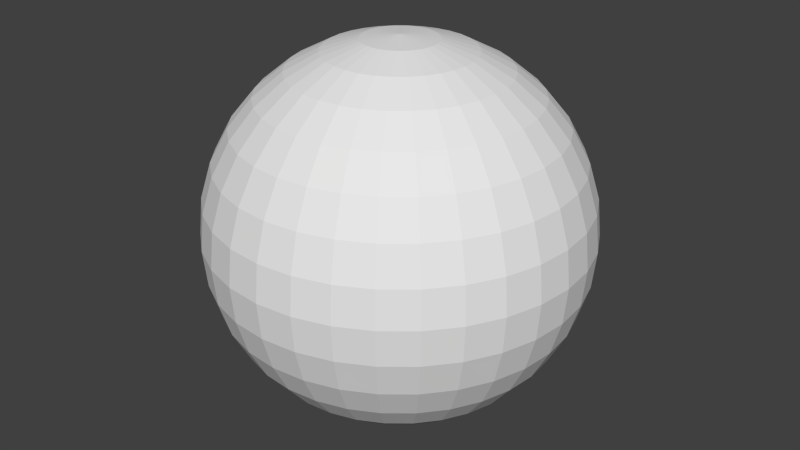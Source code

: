# Source: DomeSphere.blend  (saved by Blender 2.71.0; exported with 4.5.12 LTS)
import bpy
from mathutils import Matrix  # noqa: F401  (used for matrix-valued properties, if any)

bpy.ops.wm.read_factory_settings(use_empty=True)
scene = bpy.context.scene
scene.name = 'Scene'

# ---- collections
col_collection_1 = bpy.data.collections.new('Collection 1'); scene.collection.children.link(col_collection_1)

# ---- world
world_world = bpy.data.worlds.new('World'); scene.world = world_world
world_world.color = (0.05088, 0.05088, 0.05088)
world_world.use_sun_shadow = False
world_world.sun_shadow_jitter_overblur = 0.0
world_world.cycles.sampling_method = 'MANUAL'
world_world.cycles.sample_map_resolution = 256

# ---- meshes
me_sphere = bpy.data.meshes.new('Sphere')
me_sphere.from_pydata([(-0.1951, 9.537e-07, 0.9808), (-0.3827, 9.537e-07, 0.9239), (-0.5556, 9.537e-07, 0.8315), (-0.7071, 9.537e-07, 0.7071), (-0.8315, 9.537e-07, 0.5556), (-0.9239, 9.537e-07, 0.3827), (-0.9808, 9.537e-07, 0.1951), (-1.0, 9.537e-07, 9.537e-07), (-0.9808, 9.537e-07, -0.1951), (-0.9239, 9.537e-07, -0.3827), (-0.8315, 9.537e-07, -0.5556), (-0.7071, 9.537e-07, -0.7071), (-0.5556, 9.537e-07, -0.8315), (-0.3827, 9.537e-07, -0.9239), (-0.1951, 9.537e-07, -0.9808), (-0.1913, 0.03806, 0.9808), (-0.3753, 0.07466, 0.9239), (-0.5449, 0.1084, 0.8315), (-0.6935, 0.138, 0.7071), (-0.8155, 0.1622, 0.5556), (-0.9061, 0.1802, 0.3827), (-0.9619, 0.1913, 0.1951), (-0.9808, 0.1951, 9.537e-07), (-0.9619, 0.1913, -0.1951), (-0.9061, 0.1802, -0.3827), (-0.8155, 0.1622, -0.5556), (-0.6935, 0.138, -0.7071), (-0.5449, 0.1084, -0.8315), (-0.3753, 0.07466, -0.9239), (-0.1913, 0.03806, -0.9808), (-0.1802, 0.07466, 0.9808), (-0.3536, 0.1464, 0.9239), (-0.5133, 0.2126, 0.8315), (-0.6533, 0.2706, 0.7071), (-0.7682, 0.3182, 0.5556), (-0.8536, 0.3536, 0.3827), (-0.9061, 0.3753, 0.1951), (-0.9239, 0.3827, 9.537e-07), (-0.9061, 0.3753, -0.1951), (-0.8536, 0.3536, -0.3827), (-0.7682, 0.3182, -0.5556), (-0.6533, 0.2706, -0.7071), (-0.5133, 0.2126, -0.8315), (-0.3536, 0.1464, -0.9239), (-0.1802, 0.07466, -0.9808), (-0.1622, 0.1084, 0.9808), (-0.3182, 0.2126, 0.9239), (-0.4619, 0.3087, 0.8315), (-0.5879, 0.3928, 0.7071), (-0.6913, 0.4619, 0.5556), (-0.7682, 0.5133, 0.3827), (-0.8155, 0.5449, 0.1951), (-0.8315, 0.5556, 9.537e-07), (-0.8155, 0.5449, -0.1951), (-0.7682, 0.5133, -0.3827), (-0.6913, 0.4619, -0.5556), (-0.5879, 0.3928, -0.7071), (-0.4619, 0.3087, -0.8315), (-0.3182, 0.2126, -0.9239), (-0.1622, 0.1084, -0.9808), (-0.1379, 0.138, 0.9808), (-0.2706, 0.2706, 0.9239), (-0.3928, 0.3928, 0.8315), (-0.5, 0.5, 0.7071), (-0.5879, 0.5879, 0.5556), (-0.6533, 0.6533, 0.3827), (-0.6935, 0.6935, 0.1951), (-0.7071, 0.7071, 9.537e-07), (-0.6935, 0.6935, -0.1951), (-0.6533, 0.6533, -0.3827), (-0.5879, 0.5879, -0.5556), (-0.5, 0.5, -0.7071), (-0.3928, 0.3928, -0.8315), (-0.2706, 0.2706, -0.9239), (-0.1379, 0.138, -0.9808), (-0.1084, 0.1622, 0.9808), (-0.2126, 0.3182, 0.9239), (-0.3087, 0.4619, 0.8315), (-0.3928, 0.5879, 0.7071), (-0.4619, 0.6913, 0.5556), (-0.5133, 0.7682, 0.3827), (-0.5449, 0.8155, 0.1951), (-0.5556, 0.8315, 9.537e-07), (-0.5449, 0.8155, -0.1951), (-0.5133, 0.7682, -0.3827), (-0.4619, 0.6913, -0.5556), (-0.3928, 0.5879, -0.7071), (-0.3087, 0.4619, -0.8315), (-0.2126, 0.3182, -0.9239), (-0.1084, 0.1622, -0.9808), (-0.07466, 0.1802, 0.9808), (-0.1464, 0.3536, 0.9239), (-0.2126, 0.5133, 0.8315), (-0.2706, 0.6533, 0.7071), (-0.3182, 0.7682, 0.5556), (-0.3536, 0.8536, 0.3827), (-0.3753, 0.9061, 0.1951), (-0.3827, 0.9239, 9.537e-07), (-0.3753, 0.9061, -0.1951), (-0.3536, 0.8536, -0.3827), (-0.3182, 0.7682, -0.5556), (-0.2706, 0.6533, -0.7071), (-0.2126, 0.5133, -0.8315), (-0.1464, 0.3536, -0.9239), (-0.07466, 0.1802, -0.9808), (-0.03806, 0.1913, 0.9808), (-0.07466, 0.3753, 0.9239), (-0.1084, 0.5449, 0.8315), (-0.1379, 0.6935, 0.7071), (-0.1622, 0.8155, 0.5556), (-0.1802, 0.9061, 0.3827), (-0.1913, 0.9619, 0.1951), (-0.1951, 0.9808, 9.537e-07), (-0.1913, 0.9619, -0.1951), (-0.1802, 0.9061, -0.3827), (-0.1622, 0.8155, -0.5556), (-0.1379, 0.6935, -0.7071), (-0.1084, 0.5449, -0.8315), (-0.07466, 0.3753, -0.9239), (-0.03806, 0.1913, -0.9808), (5.96e-08, 0.1951, 0.9808), (5.96e-08, 0.3827, 0.9239), (5.96e-08, 0.5556, 0.8315), (5.96e-08, 0.7071, 0.7071), (1.192e-07, 0.8315, 0.5556), (5.96e-08, 0.9239, 0.3827), (1.788e-07, 0.9808, 0.1951), (1.192e-07, 1.0, 9.537e-07), (1.788e-07, 0.9808, -0.1951), (0.0, 0.9239, -0.3827), (1.192e-07, 0.8315, -0.5556), (5.96e-08, 0.7071, -0.7071), (1.192e-07, 0.5556, -0.8315), (5.96e-08, 0.3827, -0.9239), (5.96e-08, 0.1951, -0.9808), (0.03806, 0.1913, 0.9808), (0.07466, 0.3753, 0.9239), (0.1084, 0.5449, 0.8315), (0.1379, 0.6935, 0.7071), (0.1622, 0.8155, 0.5556), (0.1802, 0.9061, 0.3827), (0.1913, 0.9619, 0.1951), (0.1951, 0.9808, 9.537e-07), (0.1913, 0.9619, -0.1951), (0.1802, 0.9061, -0.3827), (0.1622, 0.8155, -0.5556), (0.1379, 0.6935, -0.7071), (0.1084, 0.5449, -0.8315), (0.07466, 0.3753, -0.9239), (0.03806, 0.1913, -0.9808), (0.07466, 0.1802, 0.9808), (0.1464, 0.3536, 0.9239), (0.2126, 0.5133, 0.8315), (0.2706, 0.6533, 0.7071), (0.3182, 0.7682, 0.5556), (0.3536, 0.8536, 0.3827), (0.3753, 0.9061, 0.1951), (0.3827, 0.9239, 9.537e-07), (0.3753, 0.9061, -0.1951), (0.3536, 0.8536, -0.3827), (0.3182, 0.7682, -0.5556), (0.2706, 0.6533, -0.7071), (0.2126, 0.5133, -0.8315), (0.1464, 0.3536, -0.9239), (0.07466, 0.1802, -0.9808), (0.1084, 0.1622, 0.9808), (0.2126, 0.3182, 0.9239), (0.3087, 0.4619, 0.8315), (0.3928, 0.5879, 0.7071), (0.4619, 0.6913, 0.5556), (0.5133, 0.7682, 0.3827), (0.5449, 0.8155, 0.1951), (0.5556, 0.8315, 9.537e-07), (0.5449, 0.8155, -0.1951), (0.5133, 0.7682, -0.3827), (0.4619, 0.6913, -0.5556), (0.3928, 0.5879, -0.7071), (0.3087, 0.4619, -0.8315), (0.2126, 0.3182, -0.9239), (0.1084, 0.1622, -0.9808), (0.1379, 0.138, 0.9808), (0.2706, 0.2706, 0.9239), (0.3928, 0.3928, 0.8315), (0.5, 0.5, 0.7071), (0.5879, 0.5879, 0.5556), (0.6533, 0.6533, 0.3827), (0.6935, 0.6935, 0.1951), (0.7071, 0.7071, 9.537e-07), (0.6935, 0.6935, -0.1951), (0.6533, 0.6533, -0.3827), (0.5879, 0.5879, -0.5556), (0.5, 0.5, -0.7071), (0.3928, 0.3928, -0.8315), (0.2706, 0.2706, -0.9239), (0.1379, 0.138, -0.9808), (0.1622, 0.1084, 0.9808), (0.3182, 0.2126, 0.9239), (0.4619, 0.3087, 0.8315), (0.5879, 0.3928, 0.7071), (0.6913, 0.4619, 0.5556), (0.7682, 0.5133, 0.3827), (0.8155, 0.5449, 0.1951), (0.8315, 0.5556, 9.537e-07), (0.8155, 0.5449, -0.1951), (0.7682, 0.5133, -0.3827), (0.6913, 0.4619, -0.5556), (0.5879, 0.3928, -0.7071), (0.4619, 0.3087, -0.8315), (0.3182, 0.2126, -0.9239), (0.1622, 0.1084, -0.9808), (0.1802, 0.07466, 0.9808), (0.3536, 0.1464, 0.9239), (0.5133, 0.2126, 0.8315), (0.6533, 0.2706, 0.7071), (0.7682, 0.3182, 0.5556), (0.8536, 0.3536, 0.3827), (0.9061, 0.3753, 0.1951), (0.9239, 0.3827, 9.537e-07), (0.9061, 0.3753, -0.1951), (0.8536, 0.3536, -0.3827), (0.7682, 0.3182, -0.5556), (0.6533, 0.2706, -0.7071), (0.5133, 0.2126, -0.8315), (0.3536, 0.1464, -0.9239), (0.1802, 0.07466, -0.9808), (0.1913, 0.03806, 0.9808), (0.3753, 0.07466, 0.9239), (0.5449, 0.1084, 0.8315), (0.6935, 0.138, 0.7071), (0.8155, 0.1622, 0.5556), (0.9061, 0.1802, 0.3827), (0.9619, 0.1913, 0.1951), (0.9808, 0.1951, 9.537e-07), (0.9619, 0.1913, -0.1951), (0.9061, 0.1802, -0.3827), (0.8155, 0.1622, -0.5556), (0.6935, 0.138, -0.7071), (0.5449, 0.1084, -0.8315), (0.3753, 0.07466, -0.9239), (0.1913, 0.03806, -0.9808), (0.1951, 9.537e-07, 0.9808), (0.3827, 9.537e-07, 0.9239), (0.5556, 9.537e-07, 0.8315), (0.7071, 9.537e-07, 0.7071), (0.8315, 9.537e-07, 0.5556), (0.9239, 9.537e-07, 0.3827), (0.9808, 9.537e-07, 0.1951), (1.0, 9.537e-07, 9.537e-07), (0.9808, 9.537e-07, -0.1951), (0.9239, 9.537e-07, -0.3827), (0.8315, 9.537e-07, -0.5556), (0.7071, 9.537e-07, -0.7071), (0.5556, 9.537e-07, -0.8315), (0.3827, 9.537e-07, -0.9239), (0.1951, 9.537e-07, -0.9808), (5.96e-08, 9.537e-07, -1.0), (0.1913, -0.03806, 0.9808), (0.3753, -0.07466, 0.9239), (0.5449, -0.1084, 0.8315), (0.6935, -0.1379, 0.7071), (0.8155, -0.1622, 0.5556), (0.9061, -0.1802, 0.3827), (0.9619, -0.1913, 0.1951), (0.9808, -0.1951, 9.537e-07), (0.9619, -0.1913, -0.1951), (0.9061, -0.1802, -0.3827), (0.8155, -0.1622, -0.5556), (0.6935, -0.1379, -0.7071), (0.5449, -0.1084, -0.8315), (0.3753, -0.07466, -0.9239), (0.1913, -0.03806, -0.9808), (0.1802, -0.07466, 0.9808), (0.3536, -0.1464, 0.9239), (0.5133, -0.2126, 0.8315), (0.6533, -0.2706, 0.7071), (0.7682, -0.3182, 0.5556), (0.8536, -0.3536, 0.3827), (0.9061, -0.3753, 0.1951), (0.9239, -0.3827, 9.537e-07), (0.9061, -0.3753, -0.1951), (0.8536, -0.3536, -0.3827), (0.7682, -0.3182, -0.5556), (0.6533, -0.2706, -0.7071), (0.5133, -0.2126, -0.8315), (0.3536, -0.1464, -0.9239), (0.1802, -0.07466, -0.9808), (0.1622, -0.1084, 0.9808), (0.3182, -0.2126, 0.9239), (0.4619, -0.3087, 0.8315), (0.5879, -0.3928, 0.7071), (0.6913, -0.4619, 0.5556), (0.7682, -0.5133, 0.3827), (0.8155, -0.5449, 0.1951), (0.8315, -0.5556, 9.537e-07), (0.8155, -0.5449, -0.1951), (0.7682, -0.5133, -0.3827), (0.6913, -0.4619, -0.5556), (0.5879, -0.3928, -0.7071), (0.4619, -0.3087, -0.8315), (0.3182, -0.2126, -0.9239), (0.1622, -0.1084, -0.9808), (0.1379, -0.1379, 0.9808), (0.2706, -0.2706, 0.9239), (0.3928, -0.3928, 0.8315), (0.5, -0.5, 0.7071), (0.5879, -0.5879, 0.5556), (0.6533, -0.6533, 0.3827), (0.6935, -0.6935, 0.1951), (0.7071, -0.7071, 9.537e-07), (0.6935, -0.6935, -0.1951), (0.6533, -0.6533, -0.3827), (0.5879, -0.5879, -0.5556), (0.5, -0.5, -0.7071), (0.3928, -0.3928, -0.8315), (0.2706, -0.2706, -0.9239), (0.1379, -0.1379, -0.9808), (0.1084, -0.1622, 0.9808), (0.2126, -0.3182, 0.9239), (0.3087, -0.4619, 0.8315), (0.3928, -0.5879, 0.7071), (0.4619, -0.6913, 0.5556), (0.5133, -0.7682, 0.3827), (0.5449, -0.8155, 0.1951), (0.5556, -0.8315, 9.537e-07), (0.5449, -0.8155, -0.1951), (0.5133, -0.7682, -0.3827), (0.4619, -0.6913, -0.5556), (0.3928, -0.5879, -0.7071), (0.3087, -0.4619, -0.8315), (0.2126, -0.3182, -0.9239), (0.1084, -0.1622, -0.9808), (0.07466, -0.1802, 0.9808), (0.1464, -0.3536, 0.9239), (0.2126, -0.5133, 0.8315), (0.2706, -0.6533, 0.7071), (0.3182, -0.7682, 0.5556), (0.3536, -0.8536, 0.3827), (0.3753, -0.9061, 0.1951), (0.3827, -0.9239, 9.537e-07), (0.3753, -0.9061, -0.1951), (0.3536, -0.8536, -0.3827), (0.3182, -0.7682, -0.5556), (0.2706, -0.6533, -0.7071), (0.2126, -0.5133, -0.8315), (0.1464, -0.3536, -0.9239), (0.07466, -0.1802, -0.9808), (0.03806, -0.1913, 0.9808), (0.07466, -0.3753, 0.9239), (0.1084, -0.5449, 0.8315), (0.1379, -0.6935, 0.7071), (0.1622, -0.8155, 0.5556), (0.1802, -0.9061, 0.3827), (0.1913, -0.9619, 0.1951), (0.1951, -0.9808, 9.537e-07), (0.1913, -0.9619, -0.1951), (0.1802, -0.9061, -0.3827), (0.1622, -0.8155, -0.5556), (0.1379, -0.6935, -0.7071), (0.1084, -0.5449, -0.8315), (0.07466, -0.3753, -0.9239), (0.03806, -0.1913, -0.9808), (5.96e-08, -0.1951, 0.9808), (5.96e-08, -0.3827, 0.9239), (5.96e-08, -0.5556, 0.8315), (-5.96e-08, -0.7071, 0.7071), (-1.192e-07, -0.8315, 0.5556), (5.96e-08, -0.9239, 0.3827), (-1.192e-07, -0.9808, 0.1951), (-1.192e-07, -1.0, 9.537e-07), (-1.192e-07, -0.9808, -0.1951), (5.96e-08, -0.9239, -0.3827), (-1.192e-07, -0.8315, -0.5556), (-5.96e-08, -0.7071, -0.7071), (0.0, -0.5556, -0.8315), (0.0, -0.3827, -0.9239), (5.96e-08, -0.1951, -0.9808), (-0.03806, -0.1913, 0.9808), (-0.07466, -0.3753, 0.9239), (-0.1084, -0.5449, 0.8315), (-0.1379, -0.6935, 0.7071), (-0.1622, -0.8155, 0.5556), (-0.1802, -0.9061, 0.3827), (-0.1913, -0.9619, 0.1951), (-0.1951, -0.9808, 9.537e-07), (-0.1913, -0.9619, -0.1951), (-0.1802, -0.9061, -0.3827), (-0.1622, -0.8155, -0.5556), (-0.1379, -0.6935, -0.7071), (-0.1084, -0.5449, -0.8315), (-0.07466, -0.3753, -0.9239), (-0.03806, -0.1913, -0.9808), (-0.07466, -0.1802, 0.9808), (-0.1464, -0.3536, 0.9239), (-0.2126, -0.5133, 0.8315), (-0.2706, -0.6533, 0.7071), (-0.3182, -0.7682, 0.5556), (-0.3536, -0.8536, 0.3827), (-0.3753, -0.9061, 0.1951), (-0.3827, -0.9239, 9.537e-07), (-0.3753, -0.9061, -0.1951), (-0.3536, -0.8536, -0.3827), (-0.3182, -0.7682, -0.5556), (-0.2706, -0.6533, -0.7071), (-0.2126, -0.5133, -0.8315), (-0.1464, -0.3536, -0.9239), (-0.07466, -0.1802, -0.9808), (-0.1084, -0.1622, 0.9808), (-0.2126, -0.3182, 0.9239), (-0.3087, -0.4619, 0.8315), (-0.3928, -0.5879, 0.7071), (-0.4619, -0.6913, 0.5556), (-0.5133, -0.7682, 0.3827), (-0.5449, -0.8155, 0.1951), (-0.5556, -0.8315, 9.537e-07), (-0.5449, -0.8155, -0.1951), (-0.5133, -0.7682, -0.3827), (-0.4619, -0.6913, -0.5556), (-0.3928, -0.5879, -0.7071), (-0.3087, -0.4619, -0.8315), (-0.2126, -0.3182, -0.9239), (-0.1084, -0.1622, -0.9808), (-0.1379, -0.1379, 0.9808), (-0.2706, -0.2706, 0.9239), (-0.3928, -0.3928, 0.8315), (-0.5, -0.5, 0.7071), (-0.5879, -0.5879, 0.5556), (-0.6533, -0.6533, 0.3827), (-0.6935, -0.6935, 0.1951), (-0.7071, -0.7071, 9.537e-07), (-0.6935, -0.6935, -0.1951), (-0.6533, -0.6533, -0.3827), (-0.5879, -0.5879, -0.5556), (-0.5, -0.5, -0.7071), (-0.3928, -0.3928, -0.8315), (-0.2706, -0.2706, -0.9239), (-0.1379, -0.1379, -0.9808), (-0.1622, -0.1084, 0.9808), (-0.3182, -0.2126, 0.9239), (-0.4619, -0.3087, 0.8315), (-0.5879, -0.3928, 0.7071), (-0.6913, -0.4619, 0.5556), (-0.7682, -0.5133, 0.3827), (-0.8155, -0.5449, 0.1951), (-0.8315, -0.5556, 9.537e-07), (-0.8155, -0.5449, -0.1951), (-0.7682, -0.5133, -0.3827), (-0.6913, -0.4619, -0.5556), (-0.5879, -0.3928, -0.7071), (-0.4619, -0.3087, -0.8315), (-0.3182, -0.2126, -0.9239), (-0.1622, -0.1084, -0.9808), (-2.384e-07, 7.153e-07, 1.0), (-0.1802, -0.07466, 0.9808), (-0.3536, -0.1464, 0.9239), (-0.5133, -0.2126, 0.8315), (-0.6533, -0.2706, 0.7071), (-0.7682, -0.3182, 0.5556), (-0.8536, -0.3536, 0.3827), (-0.9061, -0.3753, 0.1951), (-0.9239, -0.3827, 9.537e-07), (-0.9061, -0.3753, -0.1951), (-0.8536, -0.3536, -0.3827), (-0.7682, -0.3182, -0.5556), (-0.6533, -0.2706, -0.7071), (-0.5133, -0.2126, -0.8315), (-0.3536, -0.1464, -0.9239), (-0.1802, -0.07466, -0.9808), (-0.1913, -0.03806, 0.9808), (-0.3753, -0.07466, 0.9239), (-0.5449, -0.1084, 0.8315), (-0.6935, -0.1379, 0.7071), (-0.8155, -0.1622, 0.5556), (-0.9061, -0.1802, 0.3827), (-0.9619, -0.1913, 0.1951), (-0.9808, -0.1951, 9.537e-07), (-0.9619, -0.1913, -0.1951), (-0.9061, -0.1802, -0.3827), (-0.8155, -0.1622, -0.5556), (-0.6935, -0.1379, -0.7071), (-0.5449, -0.1084, -0.8315), (-0.3753, -0.07466, -0.9239), (-0.1913, -0.03806, -0.9808)], [], [(10, 25, 24, 9), (8, 23, 22, 7), (6, 21, 20, 5), (4, 19, 18, 3), (2, 17, 16, 1), (13, 28, 27, 12), (11, 26, 25, 10), (9, 24, 23, 8), (7, 22, 21, 6), (5, 20, 19, 4), (3, 18, 17, 2), (14, 29, 28, 13), (1, 16, 15, 0), (12, 27, 26, 11), (20, 35, 34, 19), (18, 33, 32, 17), (29, 44, 43, 28), (16, 31, 30, 15), (27, 42, 41, 26), (25, 40, 39, 24), (23, 38, 37, 22), (21, 36, 35, 20), (19, 34, 33, 18), (17, 32, 31, 16), (28, 43, 42, 27), (26, 41, 40, 25), (24, 39, 38, 23), (22, 37, 36, 21), (35, 50, 49, 34), (33, 48, 47, 32), (44, 59, 58, 43), (31, 46, 45, 30), (42, 57, 56, 41), (40, 55, 54, 39), (38, 53, 52, 37), (36, 51, 50, 35), (34, 49, 48, 33), (32, 47, 46, 31), (43, 58, 57, 42), (41, 56, 55, 40), (39, 54, 53, 38), (37, 52, 51, 36), (50, 65, 64, 49), (48, 63, 62, 47), (59, 74, 73, 58), (46, 61, 60, 45), (57, 72, 71, 56), (55, 70, 69, 54), (53, 68, 67, 52), (51, 66, 65, 50), (49, 64, 63, 48), (47, 62, 61, 46), (58, 73, 72, 57), (56, 71, 70, 55), (54, 69, 68, 53), (52, 67, 66, 51), (65, 80, 79, 64), (63, 78, 77, 62), (74, 89, 88, 73), (61, 76, 75, 60), (72, 87, 86, 71), (70, 85, 84, 69), (68, 83, 82, 67), (66, 81, 80, 65), (64, 79, 78, 63), (62, 77, 76, 61), (73, 88, 87, 72), (71, 86, 85, 70), (69, 84, 83, 68), (67, 82, 81, 66), (80, 95, 94, 79), (78, 93, 92, 77), (89, 104, 103, 88), (76, 91, 90, 75), (87, 102, 101, 86), (85, 100, 99, 84), (83, 98, 97, 82), (81, 96, 95, 80), (79, 94, 93, 78), (77, 92, 91, 76), (88, 103, 102, 87), (86, 101, 100, 85), (84, 99, 98, 83), (82, 97, 96, 81), (95, 110, 109, 94), (93, 108, 107, 92), (104, 119, 118, 103), (91, 106, 105, 90), (102, 117, 116, 101), (100, 115, 114, 99), (98, 113, 112, 97), (96, 111, 110, 95), (94, 109, 108, 93), (92, 107, 106, 91), (103, 118, 117, 102), (101, 116, 115, 100), (99, 114, 113, 98), (97, 112, 111, 96), (110, 125, 124, 109), (108, 123, 122, 107), (119, 134, 133, 118), (106, 121, 120, 105), (117, 132, 131, 116), (115, 130, 129, 114), (113, 128, 127, 112), (111, 126, 125, 110), (109, 124, 123, 108), (107, 122, 121, 106), (118, 133, 132, 117), (116, 131, 130, 115), (114, 129, 128, 113), (112, 127, 126, 111), (125, 140, 139, 124), (123, 138, 137, 122), (134, 149, 148, 133), (121, 136, 135, 120), (132, 147, 146, 131), (130, 145, 144, 129), (128, 143, 142, 127), (126, 141, 140, 125), (124, 139, 138, 123), (122, 137, 136, 121), (133, 148, 147, 132), (131, 146, 145, 130), (129, 144, 143, 128), (127, 142, 141, 126), (140, 155, 154, 139), (138, 153, 152, 137), (149, 164, 163, 148), (136, 151, 150, 135), (147, 162, 161, 146), (145, 160, 159, 144), (143, 158, 157, 142), (141, 156, 155, 140), (139, 154, 153, 138), (137, 152, 151, 136), (148, 163, 162, 147), (146, 161, 160, 145), (144, 159, 158, 143), (142, 157, 156, 141), (155, 170, 169, 154), (153, 168, 167, 152), (164, 179, 178, 163), (151, 166, 165, 150), (162, 177, 176, 161), (160, 175, 174, 159), (158, 173, 172, 157), (156, 171, 170, 155), (154, 169, 168, 153), (152, 167, 166, 151), (163, 178, 177, 162), (161, 176, 175, 160), (159, 174, 173, 158), (157, 172, 171, 156), (170, 185, 184, 169), (168, 183, 182, 167), (179, 194, 193, 178), (166, 181, 180, 165), (177, 192, 191, 176), (175, 190, 189, 174), (173, 188, 187, 172), (171, 186, 185, 170), (169, 184, 183, 168), (167, 182, 181, 166), (178, 193, 192, 177), (176, 191, 190, 175), (174, 189, 188, 173), (172, 187, 186, 171), (185, 200, 199, 184), (183, 198, 197, 182), (194, 209, 208, 193), (181, 196, 195, 180), (192, 207, 206, 191), (190, 205, 204, 189), (188, 203, 202, 187), (186, 201, 200, 185), (184, 199, 198, 183), (182, 197, 196, 181), (193, 208, 207, 192), (191, 206, 205, 190), (189, 204, 203, 188), (187, 202, 201, 186), (200, 215, 214, 199), (198, 213, 212, 197), (209, 224, 223, 208), (196, 211, 210, 195), (207, 222, 221, 206), (205, 220, 219, 204), (203, 218, 217, 202), (201, 216, 215, 200), (199, 214, 213, 198), (197, 212, 211, 196), (208, 223, 222, 207), (206, 221, 220, 205), (204, 219, 218, 203), (202, 217, 216, 201), (215, 230, 229, 214), (213, 228, 227, 212), (224, 239, 238, 223), (211, 226, 225, 210), (222, 237, 236, 221), (220, 235, 234, 219), (218, 233, 232, 217), (216, 231, 230, 215), (214, 229, 228, 213), (212, 227, 226, 211), (223, 238, 237, 222), (221, 236, 235, 220), (219, 234, 233, 218), (217, 232, 231, 216), (230, 245, 244, 229), (228, 243, 242, 227), (239, 254, 253, 238), (226, 241, 240, 225), (237, 252, 251, 236), (235, 250, 249, 234), (233, 248, 247, 232), (231, 246, 245, 230), (229, 244, 243, 228), (227, 242, 241, 226), (238, 253, 252, 237), (236, 251, 250, 235), (234, 249, 248, 233), (232, 247, 246, 231), (245, 261, 260, 244), (243, 259, 258, 242), (254, 270, 269, 253), (241, 257, 256, 240), (252, 268, 267, 251), (250, 266, 265, 249), (248, 264, 263, 247), (246, 262, 261, 245), (244, 260, 259, 243), (242, 258, 257, 241), (253, 269, 268, 252), (251, 267, 266, 250), (249, 265, 264, 248), (247, 263, 262, 246), (261, 276, 275, 260), (259, 274, 273, 258), (270, 285, 284, 269), (257, 272, 271, 256), (268, 283, 282, 267), (266, 281, 280, 265), (264, 279, 278, 263), (262, 277, 276, 261), (260, 275, 274, 259), (258, 273, 272, 257), (269, 284, 283, 268), (267, 282, 281, 266), (265, 280, 279, 264), (263, 278, 277, 262), (276, 291, 290, 275), (274, 289, 288, 273), (285, 300, 299, 284), (272, 287, 286, 271), (283, 298, 297, 282), (281, 296, 295, 280), (279, 294, 293, 278), (277, 292, 291, 276), (275, 290, 289, 274), (273, 288, 287, 272), (284, 299, 298, 283), (282, 297, 296, 281), (280, 295, 294, 279), (278, 293, 292, 277), (291, 306, 305, 290), (289, 304, 303, 288), (300, 315, 314, 299), (287, 302, 301, 286), (298, 313, 312, 297), (296, 311, 310, 295), (294, 309, 308, 293), (292, 307, 306, 291), (290, 305, 304, 289), (288, 303, 302, 287), (299, 314, 313, 298), (297, 312, 311, 296), (295, 310, 309, 294), (293, 308, 307, 292), (306, 321, 320, 305), (304, 319, 318, 303), (315, 330, 329, 314), (302, 317, 316, 301), (313, 328, 327, 312), (311, 326, 325, 310), (309, 324, 323, 308), (307, 322, 321, 306), (305, 320, 319, 304), (303, 318, 317, 302), (314, 329, 328, 313), (312, 327, 326, 311), (310, 325, 324, 309), (308, 323, 322, 307), (321, 336, 335, 320), (319, 334, 333, 318), (330, 345, 344, 329), (317, 332, 331, 316), (328, 343, 342, 327), (326, 341, 340, 325), (324, 339, 338, 323), (322, 337, 336, 321), (320, 335, 334, 319), (318, 333, 332, 317), (329, 344, 343, 328), (327, 342, 341, 326), (325, 340, 339, 324), (323, 338, 337, 322), (336, 351, 350, 335), (334, 349, 348, 333), (345, 360, 359, 344), (332, 347, 346, 331), (343, 358, 357, 342), (341, 356, 355, 340), (339, 354, 353, 338), (337, 352, 351, 336), (335, 350, 349, 334), (333, 348, 347, 332), (344, 359, 358, 343), (342, 357, 356, 341), (340, 355, 354, 339), (338, 353, 352, 337), (351, 366, 365, 350), (349, 364, 363, 348), (360, 375, 374, 359), (347, 362, 361, 346), (358, 373, 372, 357), (356, 371, 370, 355), (354, 369, 368, 353), (352, 367, 366, 351), (350, 365, 364, 349), (348, 363, 362, 347), (359, 374, 373, 358), (357, 372, 371, 356), (355, 370, 369, 354), (353, 368, 367, 352), (366, 381, 380, 365), (364, 379, 378, 363), (375, 390, 389, 374), (362, 377, 376, 361), (373, 388, 387, 372), (371, 386, 385, 370), (369, 384, 383, 368), (367, 382, 381, 366), (365, 380, 379, 364), (363, 378, 377, 362), (374, 389, 388, 373), (372, 387, 386, 371), (370, 385, 384, 369), (368, 383, 382, 367), (381, 396, 395, 380), (379, 394, 393, 378), (390, 405, 404, 389), (377, 392, 391, 376), (388, 403, 402, 387), (386, 401, 400, 385), (384, 399, 398, 383), (382, 397, 396, 381), (380, 395, 394, 379), (378, 393, 392, 377), (389, 404, 403, 388), (387, 402, 401, 386), (385, 400, 399, 384), (383, 398, 397, 382), (396, 411, 410, 395), (394, 409, 408, 393), (405, 420, 419, 404), (392, 407, 406, 391), (403, 418, 417, 402), (401, 416, 415, 400), (399, 414, 413, 398), (397, 412, 411, 396), (395, 410, 409, 394), (393, 408, 407, 392), (404, 419, 418, 403), (402, 417, 416, 401), (400, 415, 414, 399), (398, 413, 412, 397), (411, 426, 425, 410), (409, 424, 423, 408), (420, 435, 434, 419), (407, 422, 421, 406), (418, 433, 432, 417), (416, 431, 430, 415), (414, 429, 428, 413), (412, 427, 426, 411), (410, 425, 424, 409), (408, 423, 422, 407), (419, 434, 433, 418), (417, 432, 431, 416), (415, 430, 429, 414), (413, 428, 427, 412), (426, 441, 440, 425), (424, 439, 438, 423), (435, 450, 449, 434), (422, 437, 436, 421), (433, 448, 447, 432), (431, 446, 445, 430), (429, 444, 443, 428), (427, 442, 441, 426), (425, 440, 439, 424), (423, 438, 437, 422), (434, 449, 448, 433), (432, 447, 446, 431), (430, 445, 444, 429), (428, 443, 442, 427), (441, 457, 456, 440), (439, 455, 454, 438), (450, 466, 465, 449), (437, 453, 452, 436), (448, 464, 463, 447), (446, 462, 461, 445), (444, 460, 459, 443), (442, 458, 457, 441), (440, 456, 455, 439), (438, 454, 453, 437), (449, 465, 464, 448), (447, 463, 462, 446), (445, 461, 460, 444), (443, 459, 458, 442), (457, 472, 471, 456), (455, 470, 469, 454), (466, 481, 480, 465), (453, 468, 467, 452), (464, 479, 478, 463), (462, 477, 476, 461), (460, 475, 474, 459), (458, 473, 472, 457), (456, 471, 470, 455), (454, 469, 468, 453), (465, 480, 479, 464), (463, 478, 477, 462), (461, 476, 475, 460), (459, 474, 473, 458), (255, 29, 14), (0, 15, 451), (255, 44, 29), (15, 30, 451), (255, 59, 44), (30, 45, 451), (255, 74, 59), (45, 60, 451), (255, 89, 74), (60, 75, 451), (255, 104, 89), (75, 90, 451), (255, 119, 104), (90, 105, 451), (255, 134, 119), (105, 120, 451), (255, 149, 134), (120, 135, 451), (255, 164, 149), (135, 150, 451), (255, 179, 164), (150, 165, 451), (255, 194, 179), (165, 180, 451), (255, 209, 194), (180, 195, 451), (255, 224, 209), (195, 210, 451), (255, 239, 224), (210, 225, 451), (255, 254, 239), (225, 240, 451), (255, 270, 254), (240, 256, 451), (255, 285, 270), (256, 271, 451), (255, 300, 285), (271, 286, 451), (255, 315, 300), (286, 301, 451), (255, 330, 315), (301, 316, 451), (255, 345, 330), (316, 331, 451), (255, 360, 345), (331, 346, 451), (255, 375, 360), (346, 361, 451), (255, 390, 375), (361, 376, 451), (255, 405, 390), (376, 391, 451), (255, 420, 405), (391, 406, 451), (255, 435, 420), (406, 421, 451), (255, 450, 435), (421, 436, 451), (255, 466, 450), (436, 452, 451), (255, 481, 466), (452, 467, 451), (472, 5, 4, 471), (470, 3, 2, 469), (481, 14, 13, 480), (468, 1, 0, 467), (479, 12, 11, 478), (477, 10, 9, 476), (475, 8, 7, 474), (473, 6, 5, 472), (471, 4, 3, 470), (255, 14, 481), (469, 2, 1, 468), (480, 13, 12, 479), (467, 0, 451), (478, 11, 10, 477), (476, 9, 8, 475), (474, 7, 6, 473)])
_uv = me_sphere.uv_layers.new(name='UVMap')
_uv.uv.foreach_set('vector', [0.25, 0.2222, 0.2187, 0.2222, 0.2187, 0.3087, 0.25, 0.3087, 0.25, 0.4025, 0.2187, 0.4025, 0.2187, 0.5, 0.25, 0.5, 0.25, 0.5975, 0.2187, 0.5975, 0.2187, 0.6913, 0.25, 0.6913, 0.25, 0.7778, 0.2187, 0.7778, 0.2187, 0.8536, 0.25, 0.8536, 0.25, 0.9157, 0.2187, 0.9157, 0.2187, 0.9619, 0.25, 0.9619, 0.25, 0.03806, 0.2187, 0.03806, 0.2187, 0.08427, 0.25, 0.08427, 0.25, 0.1464, 0.2187, 0.1464, 0.2187, 0.2222, 0.25, 0.2222, 0.25, 0.3087, 0.2187, 0.3087, 0.2187, 0.4025, 0.25, 0.4025, 0.25, 0.5, 0.2187, 0.5, 0.2187, 0.5975, 0.25, 0.5975, 0.25, 0.6913, 0.2187, 0.6913, 0.2187, 0.7778, 0.25, 0.7778, 0.25, 0.8536, 0.2187, 0.8536, 0.2187, 0.9157, 0.25, 0.9157, 0.25, 0.009608, 0.2187, 0.009608, 0.2187, 0.03806, 0.25, 0.03806, 0.25, 0.9619, 0.2187, 0.9619, 0.2187, 0.9904, 0.25, 0.9904, 0.25, 0.08427, 0.2187, 0.08427, 0.2187, 0.1464, 0.25, 0.1464, 0.2187, 0.6913, 0.1875, 0.6913, 0.1875, 0.7778, 0.2187, 0.7778, 0.2187, 0.8536, 0.1875, 0.8536, 0.1875, 0.9157, 0.2187, 0.9157, 0.2187, 0.009608, 0.1875, 0.009608, 0.1875, 0.03806, 0.2187, 0.03806, 0.2187, 0.9619, 0.1875, 0.9619, 0.1875, 0.9904, 0.2187, 0.9904, 0.2187, 0.08427, 0.1875, 0.08427, 0.1875, 0.1464, 0.2187, 0.1464, 0.2187, 0.2222, 0.1875, 0.2222, 0.1875, 0.3087, 0.2187, 0.3087, 0.2187, 0.4025, 0.1875, 0.4025, 0.1875, 0.5, 0.2187, 0.5, 0.2187, 0.5975, 0.1875, 0.5975, 0.1875, 0.6913, 0.2187, 0.6913, 0.2187, 0.7778, 0.1875, 0.7778, 0.1875, 0.8536, 0.2187, 0.8536, 0.2187, 0.9157, 0.1875, 0.9157, 0.1875, 0.9619, 0.2187, 0.9619, 0.2187, 0.03806, 0.1875, 0.03806, 0.1875, 0.08427, 0.2187, 0.08427, 0.2187, 0.1464, 0.1875, 0.1464, 0.1875, 0.2222, 0.2187, 0.2222, 0.2187, 0.3087, 0.1875, 0.3087, 0.1875, 0.4025, 0.2187, 0.4025, 0.2187, 0.5, 0.1875, 0.5, 0.1875, 0.5975, 0.2187, 0.5975, 0.1875, 0.6913, 0.1562, 0.6913, 0.1562, 0.7778, 0.1875, 0.7778, 0.1875, 0.8536, 0.1562, 0.8536, 0.1562, 0.9157, 0.1875, 0.9157, 0.1875, 0.009608, 0.1562, 0.009608, 0.1562, 0.03806, 0.1875, 0.03806, 0.1875, 0.9619, 0.1562, 0.9619, 0.1562, 0.9904, 0.1875, 0.9904, 0.1875, 0.08427, 0.1562, 0.08427, 0.1562, 0.1464, 0.1875, 0.1464, 0.1875, 0.2222, 0.1562, 0.2222, 0.1562, 0.3087, 0.1875, 0.3087, 0.1875, 0.4025, 0.1562, 0.4025, 0.1562, 0.5, 0.1875, 0.5, 0.1875, 0.5975, 0.1562, 0.5975, 0.1562, 0.6913, 0.1875, 0.6913, 0.1875, 0.7778, 0.1562, 0.7778, 0.1562, 0.8536, 0.1875, 0.8536, 0.1875, 0.9157, 0.1562, 0.9157, 0.1562, 0.9619, 0.1875, 0.9619, 0.1875, 0.03806, 0.1562, 0.03806, 0.1562, 0.08427, 0.1875, 0.08427, 0.1875, 0.1464, 0.1562, 0.1464, 0.1562, 0.2222, 0.1875, 0.2222, 0.1875, 0.3087, 0.1562, 0.3087, 0.1562, 0.4025, 0.1875, 0.4025, 0.1875, 0.5, 0.1562, 0.5, 0.1562, 0.5975, 0.1875, 0.5975, 0.1562, 0.6913, 0.125, 0.6913, 0.125, 0.7778, 0.1562, 0.7778, 0.1562, 0.8536, 0.125, 0.8536, 0.125, 0.9157, 0.1562, 0.9157, 0.1562, 0.009608, 0.125, 0.009608, 0.125, 0.03806, 0.1562, 0.03806, 0.1562, 0.9619, 0.125, 0.9619, 0.125, 0.9904, 0.1562, 0.9904, 0.1562, 0.08427, 0.125, 0.08427, 0.125, 0.1464, 0.1562, 0.1464, 0.1562, 0.2222, 0.125, 0.2222, 0.125, 0.3087, 0.1562, 0.3087, 0.1562, 0.4025, 0.125, 0.4025, 0.125, 0.5, 0.1562, 0.5, 0.1562, 0.5975, 0.125, 0.5975, 0.125, 0.6913, 0.1562, 0.6913, 0.1562, 0.7778, 0.125, 0.7778, 0.125, 0.8536, 0.1562, 0.8536, 0.1562, 0.9157, 0.125, 0.9157, 0.125, 0.9619, 0.1562, 0.9619, 0.1562, 0.03806, 0.125, 0.03806, 0.125, 0.08427, 0.1562, 0.08427, 0.1562, 0.1464, 0.125, 0.1464, 0.125, 0.2222, 0.1562, 0.2222, 0.1562, 0.3087, 0.125, 0.3087, 0.125, 0.4025, 0.1562, 0.4025, 0.1562, 0.5, 0.125, 0.5, 0.125, 0.5975, 0.1562, 0.5975, 0.125, 0.6913, 0.09375, 0.6913, 0.09375, 0.7778, 0.125, 0.7778, 0.125, 0.8536, 0.09375, 0.8536, 0.09375, 0.9157, 0.125, 0.9157, 0.125, 0.009608, 0.09375, 0.009608, 0.09375, 0.03806, 0.125, 0.03806, 0.125, 0.9619, 0.09375, 0.9619, 0.09375, 0.9904, 0.125, 0.9904, 0.125, 0.08427, 0.09375, 0.08427, 0.09375, 0.1464, 0.125, 0.1464, 0.125, 0.2222, 0.09375, 0.2222, 0.09375, 0.3087, 0.125, 0.3087, 0.125, 0.4025, 0.09375, 0.4025, 0.09375, 0.5, 0.125, 0.5, 0.125, 0.5975, 0.09375, 0.5975, 0.09375, 0.6913, 0.125, 0.6913, 0.125, 0.7778, 0.09375, 0.7778, 0.09375, 0.8536, 0.125, 0.8536, 0.125, 0.9157, 0.09375, 0.9157, 0.09375, 0.9619, 0.125, 0.9619, 0.125, 0.03806, 0.09375, 0.03806, 0.09375, 0.08427, 0.125, 0.08427, 0.125, 0.1464, 0.09375, 0.1464, 0.09375, 0.2222, 0.125, 0.2222, 0.125, 0.3087, 0.09375, 0.3087, 0.09375, 0.4025, 0.125, 0.4025, 0.125, 0.5, 0.09375, 0.5, 0.09375, 0.5975, 0.125, 0.5975, 0.09375, 0.6913, 0.0625, 0.6913, 0.0625, 0.7778, 0.09375, 0.7778, 0.09375, 0.8536, 0.0625, 0.8536, 0.0625, 0.9157, 0.09375, 0.9157, 0.09375, 0.009608, 0.0625, 0.009608, 0.0625, 0.03806, 0.09375, 0.03806, 0.09375, 0.9619, 0.0625, 0.9619, 0.0625, 0.9904, 0.09375, 0.9904, 0.09375, 0.08427, 0.0625, 0.08427, 0.0625, 0.1464, 0.09375, 0.1464, 0.09375, 0.2222, 0.0625, 0.2222, 0.0625, 0.3087, 0.09375, 0.3087, 0.09375, 0.4025, 0.0625, 0.4025, 0.0625, 0.5, 0.09375, 0.5, 0.09375, 0.5975, 0.0625, 0.5975, 0.0625, 0.6913, 0.09375, 0.6913, 0.09375, 0.7778, 0.0625, 0.7778, 0.0625, 0.8536, 0.09375, 0.8536, 0.09375, 0.9157, 0.0625, 0.9157, 0.0625, 0.9619, 0.09375, 0.9619, 0.09375, 0.03806, 0.0625, 0.03806, 0.0625, 0.08427, 0.09375, 0.08427, 0.09375, 0.1464, 0.0625, 0.1464, 0.0625, 0.2222, 0.09375, 0.2222, 0.09375, 0.3087, 0.0625, 0.3087, 0.0625, 0.4025, 0.09375, 0.4025, 0.09375, 0.5, 0.0625, 0.5, 0.0625, 0.5975, 0.09375, 0.5975, 0.0625, 0.6913, 0.03125, 0.6913, 0.03125, 0.7778, 0.0625, 0.7778, 0.0625, 0.8536, 0.03125, 0.8536, 0.03125, 0.9157, 0.0625, 0.9157, 0.0625, 0.009608, 0.03125, 0.009608, 0.03125, 0.03806, 0.0625, 0.03806, 0.0625, 0.9619, 0.03125, 0.9619, 0.03125, 0.9904, 0.0625, 0.9904, 0.0625, 0.08427, 0.03125, 0.08427, 0.03125, 0.1464, 0.0625, 0.1464, 0.0625, 0.2222, 0.03125, 0.2222, 0.03125, 0.3087, 0.0625, 0.3087, 0.0625, 0.4025, 0.03125, 0.4025, 0.03125, 0.5, 0.0625, 0.5, 0.0625, 0.5975, 0.03125, 0.5975, 0.03125, 0.6913, 0.0625, 0.6913, 0.0625, 0.7778, 0.03125, 0.7778, 0.03125, 0.8536, 0.0625, 0.8536, 0.0625, 0.9157, 0.03125, 0.9157, 0.03125, 0.9619, 0.0625, 0.9619, 0.0625, 0.03806, 0.03125, 0.03806, 0.03125, 0.08427, 0.0625, 0.08427, 0.0625, 0.1464, 0.03125, 0.1464, 0.03125, 0.2222, 0.0625, 0.2222, 0.0625, 0.3087, 0.03125, 0.3087, 0.03125, 0.4025, 0.0625, 0.4025, 0.0625, 0.5, 0.03125, 0.5, 0.03125, 0.5975, 0.0625, 0.5975, 1.031, 0.6913, 1.0, 0.6913, 1.0, 0.7778, 1.031, 0.7778, 1.031, 0.8536, 1.0, 0.8536, 1.0, 0.9157, 1.031, 0.9157, 0.03125, 0.009608, 2.132e-08, 0.009608, 8.802e-09, 0.03806, 0.03125, 0.03806, 1.031, 0.9619, 1.0, 0.9619, 1.0, 0.9904, 1.031, 0.9904, 0.03125, 0.08427, 0.0, 0.08427, 4.98e-10, 0.1464, 0.03125, 0.1464, 0.03125, 0.2222, 0.0, 0.2222, 5.763e-09, 0.3087, 0.03125, 0.3087, 0.03125, 0.4025, 0.0, 0.4025, 0.0, 0.5, 0.03125, 0.5, 1.031, 0.5975, 1.0, 0.5975, 1.0, 0.6913, 1.031, 0.6913, 1.031, 0.7778, 1.0, 0.7778, 1.0, 0.8536, 1.031, 0.8536, 1.031, 0.9157, 1.0, 0.9157, 1.0, 0.9619, 1.031, 0.9619, 0.03125, 0.03806, 8.802e-09, 0.03806, 0.0, 0.08427, 0.03125, 0.08427, 0.03125, 0.1464, 4.98e-10, 0.1464, 0.0, 0.2222, 0.03125, 0.2222, 0.03125, 0.3087, 5.763e-09, 0.3087, 0.0, 0.4025, 0.03125, 0.4025, 1.031, 0.5, 1.0, 0.5, 1.0, 0.5975, 1.031, 0.5975, 1.0, 0.6913, 0.9688, 0.6913, 0.9688, 0.7778, 1.0, 0.7778, 1.0, 0.8536, 0.9688, 0.8536, 0.9688, 0.9157, 1.0, 0.9157, 1.0, 0.009608, 0.9688, 0.009608, 0.9688, 0.03806, 1.0, 0.03806, 1.0, 0.9619, 0.9688, 0.9619, 0.9688, 0.9904, 1.0, 0.9904, 1.0, 0.08427, 0.9688, 0.08427, 0.9688, 0.1464, 1.0, 0.1464, 1.0, 0.2222, 0.9688, 0.2222, 0.9688, 0.3087, 1.0, 0.3087, 1.0, 0.4025, 0.9688, 0.4025, 0.9688, 0.5, 1.0, 0.5, 1.0, 0.5975, 0.9688, 0.5975, 0.9688, 0.6913, 1.0, 0.6913, 1.0, 0.7778, 0.9688, 0.7778, 0.9688, 0.8536, 1.0, 0.8536, 1.0, 0.9157, 0.9688, 0.9157, 0.9688, 0.9619, 1.0, 0.9619, 1.0, 0.03806, 0.9688, 0.03806, 0.9688, 0.08427, 1.0, 0.08427, 1.0, 0.1464, 0.9688, 0.1464, 0.9688, 0.2222, 1.0, 0.2222, 1.0, 0.3087, 0.9688, 0.3087, 0.9688, 0.4025, 1.0, 0.4025, 1.0, 0.5, 0.9688, 0.5, 0.9688, 0.5975, 1.0, 0.5975, 0.9688, 0.6913, 0.9375, 0.6913, 0.9375, 0.7778, 0.9688, 0.7778, 0.9688, 0.8536, 0.9375, 0.8536, 0.9375, 0.9157, 0.9688, 0.9157, 0.9688, 0.009608, 0.9375, 0.009608, 0.9375, 0.03806, 0.9688, 0.03806, 0.9688, 0.9619, 0.9375, 0.9619, 0.9375, 0.9904, 0.9688, 0.9904, 0.9688, 0.08427, 0.9375, 0.08427, 0.9375, 0.1464, 0.9688, 0.1464, 0.9688, 0.2222, 0.9375, 0.2222, 0.9375, 0.3087, 0.9688, 0.3087, 0.9688, 0.4025, 0.9375, 0.4025, 0.9375, 0.5, 0.9688, 0.5, 0.9688, 0.5975, 0.9375, 0.5975, 0.9375, 0.6913, 0.9688, 0.6913, 0.9688, 0.7778, 0.9375, 0.7778, 0.9375, 0.8536, 0.9688, 0.8536, 0.9688, 0.9157, 0.9375, 0.9157, 0.9375, 0.9619, 0.9688, 0.9619, 0.9688, 0.03806, 0.9375, 0.03806, 0.9375, 0.08427, 0.9688, 0.08427, 0.9688, 0.1464, 0.9375, 0.1464, 0.9375, 0.2222, 0.9688, 0.2222, 0.9688, 0.3087, 0.9375, 0.3087, 0.9375, 0.4025, 0.9688, 0.4025, 0.9688, 0.5, 0.9375, 0.5, 0.9375, 0.5975, 0.9688, 0.5975, 0.9375, 0.6913, 0.9063, 0.6913, 0.9063, 0.7778, 0.9375, 0.7778, 0.9375, 0.8536, 0.9063, 0.8536, 0.9063, 0.9157, 0.9375, 0.9157, 0.9375, 0.009608, 0.9063, 0.009608, 0.9063, 0.03806, 0.9375, 0.03806, 0.9375, 0.9619, 0.9063, 0.9619, 0.9063, 0.9904, 0.9375, 0.9904, 0.9375, 0.08427, 0.9063, 0.08427, 0.9063, 0.1464, 0.9375, 0.1464, 0.9375, 0.2222, 0.9063, 0.2222, 0.9063, 0.3087, 0.9375, 0.3087, 0.9375, 0.4025, 0.9063, 0.4025, 0.9063, 0.5, 0.9375, 0.5, 0.9375, 0.5975, 0.9063, 0.5975, 0.9063, 0.6913, 0.9375, 0.6913, 0.9375, 0.7778, 0.9063, 0.7778, 0.9063, 0.8536, 0.9375, 0.8536, 0.9375, 0.9157, 0.9063, 0.9157, 0.9063, 0.9619, 0.9375, 0.9619, 0.9375, 0.03806, 0.9063, 0.03806, 0.9063, 0.08427, 0.9375, 0.08427, 0.9375, 0.1464, 0.9063, 0.1464, 0.9063, 0.2222, 0.9375, 0.2222, 0.9375, 0.3087, 0.9063, 0.3087, 0.9063, 0.4025, 0.9375, 0.4025, 0.9375, 0.5, 0.9063, 0.5, 0.9063, 0.5975, 0.9375, 0.5975, 0.9063, 0.6913, 0.875, 0.6913, 0.875, 0.7778, 0.9063, 0.7778, 0.9063, 0.8536, 0.875, 0.8536, 0.875, 0.9157, 0.9063, 0.9157, 0.9063, 0.009608, 0.875, 0.009608, 0.875, 0.03806, 0.9063, 0.03806, 0.9063, 0.9619, 0.875, 0.9619, 0.875, 0.9904, 0.9063, 0.9904, 0.9063, 0.08427, 0.875, 0.08427, 0.875, 0.1464, 0.9063, 0.1464, 0.9063, 0.2222, 0.875, 0.2222, 0.875, 0.3087, 0.9063, 0.3087, 0.9063, 0.4025, 0.875, 0.4025, 0.875, 0.5, 0.9063, 0.5, 0.9063, 0.5975, 0.875, 0.5975, 0.875, 0.6913, 0.9063, 0.6913, 0.9063, 0.7778, 0.875, 0.7778, 0.875, 0.8536, 0.9063, 0.8536, 0.9063, 0.9157, 0.875, 0.9157, 0.875, 0.9619, 0.9063, 0.9619, 0.9063, 0.03806, 0.875, 0.03806, 0.875, 0.08427, 0.9063, 0.08427, 0.9063, 0.1464, 0.875, 0.1464, 0.875, 0.2222, 0.9063, 0.2222, 0.9063, 0.3087, 0.875, 0.3087, 0.875, 0.4025, 0.9063, 0.4025, 0.9063, 0.5, 0.875, 0.5, 0.875, 0.5975, 0.9063, 0.5975, 0.875, 0.6913, 0.8438, 0.6913, 0.8438, 0.7778, 0.875, 0.7778, 0.875, 0.8536, 0.8438, 0.8536, 0.8438, 0.9157, 0.875, 0.9157, 0.875, 0.009608, 0.8438, 0.009608, 0.8438, 0.03806, 0.875, 0.03806, 0.875, 0.9619, 0.8438, 0.9619, 0.8438, 0.9904, 0.875, 0.9904, 0.875, 0.08427, 0.8438, 0.08427, 0.8438, 0.1464, 0.875, 0.1464, 0.875, 0.2222, 0.8438, 0.2222, 0.8438, 0.3087, 0.875, 0.3087, 0.875, 0.4025, 0.8438, 0.4025, 0.8438, 0.5, 0.875, 0.5, 0.875, 0.5975, 0.8438, 0.5975, 0.8438, 0.6913, 0.875, 0.6913, 0.875, 0.7778, 0.8438, 0.7778, 0.8438, 0.8536, 0.875, 0.8536, 0.875, 0.9157, 0.8438, 0.9157, 0.8438, 0.9619, 0.875, 0.9619, 0.875, 0.03806, 0.8438, 0.03806, 0.8438, 0.08427, 0.875, 0.08427, 0.875, 0.1464, 0.8438, 0.1464, 0.8438, 0.2222, 0.875, 0.2222, 0.875, 0.3087, 0.8438, 0.3087, 0.8438, 0.4025, 0.875, 0.4025, 0.875, 0.5, 0.8438, 0.5, 0.8438, 0.5975, 0.875, 0.5975, 0.8438, 0.6913, 0.8125, 0.6913, 0.8125, 0.7778, 0.8438, 0.7778, 0.8438, 0.8536, 0.8125, 0.8536, 0.8125, 0.9157, 0.8438, 0.9157, 0.8438, 0.009608, 0.8125, 0.009608, 0.8125, 0.03806, 0.8438, 0.03806, 0.8438, 0.9619, 0.8125, 0.9619, 0.8125, 0.9904, 0.8438, 0.9904, 0.8438, 0.08427, 0.8125, 0.08427, 0.8125, 0.1464, 0.8438, 0.1464, 0.8438, 0.2222, 0.8125, 0.2222, 0.8125, 0.3087, 0.8438, 0.3087, 0.8438, 0.4025, 0.8125, 0.4025, 0.8125, 0.5, 0.8438, 0.5, 0.8438, 0.5975, 0.8125, 0.5975, 0.8125, 0.6913, 0.8438, 0.6913, 0.8438, 0.7778, 0.8125, 0.7778, 0.8125, 0.8536, 0.8438, 0.8536, 0.8438, 0.9157, 0.8125, 0.9157, 0.8125, 0.9619, 0.8438, 0.9619, 0.8438, 0.03806, 0.8125, 0.03806, 0.8125, 0.08427, 0.8438, 0.08427, 0.8438, 0.1464, 0.8125, 0.1464, 0.8125, 0.2222, 0.8438, 0.2222, 0.8438, 0.3087, 0.8125, 0.3087, 0.8125, 0.4025, 0.8438, 0.4025, 0.8438, 0.5, 0.8125, 0.5, 0.8125, 0.5975, 0.8438, 0.5975, 0.8125, 0.6913, 0.7813, 0.6913, 0.7813, 0.7778, 0.8125, 0.7778, 0.8125, 0.8536, 0.7813, 0.8536, 0.7813, 0.9157, 0.8125, 0.9157, 0.8125, 0.009608, 0.7813, 0.009608, 0.7813, 0.03806, 0.8125, 0.03806, 0.8125, 0.9619, 0.7813, 0.9619, 0.7813, 0.9904, 0.8125, 0.9904, 0.8125, 0.08427, 0.7813, 0.08427, 0.7813, 0.1464, 0.8125, 0.1464, 0.8125, 0.2222, 0.7813, 0.2222, 0.7813, 0.3087, 0.8125, 0.3087, 0.8125, 0.4025, 0.7813, 0.4025, 0.7813, 0.5, 0.8125, 0.5, 0.8125, 0.5975, 0.7813, 0.5975, 0.7813, 0.6913, 0.8125, 0.6913, 0.8125, 0.7778, 0.7813, 0.7778, 0.7813, 0.8536, 0.8125, 0.8536, 0.8125, 0.9157, 0.7813, 0.9157, 0.7813, 0.9619, 0.8125, 0.9619, 0.8125, 0.03806, 0.7813, 0.03806, 0.7813, 0.08427, 0.8125, 0.08427, 0.8125, 0.1464, 0.7813, 0.1464, 0.7813, 0.2222, 0.8125, 0.2222, 0.8125, 0.3087, 0.7813, 0.3087, 0.7813, 0.4025, 0.8125, 0.4025, 0.8125, 0.5, 0.7813, 0.5, 0.7813, 0.5975, 0.8125, 0.5975, 0.7813, 0.6913, 0.75, 0.6913, 0.75, 0.7778, 0.7813, 0.7778, 0.7813, 0.8536, 0.75, 0.8536, 0.75, 0.9157, 0.7813, 0.9157, 0.7813, 0.009608, 0.75, 0.009608, 0.75, 0.03806, 0.7813, 0.03806, 0.7813, 0.9619, 0.75, 0.9619, 0.75, 0.9904, 0.7813, 0.9904, 0.7813, 0.08427, 0.75, 0.08427, 0.75, 0.1464, 0.7813, 0.1464, 0.7813, 0.2222, 0.75, 0.2222, 0.75, 0.3087, 0.7813, 0.3087, 0.7813, 0.4025, 0.75, 0.4025, 0.75, 0.5, 0.7813, 0.5, 0.7813, 0.5975, 0.75, 0.5975, 0.75, 0.6913, 0.7813, 0.6913, 0.7813, 0.7778, 0.75, 0.7778, 0.75, 0.8536, 0.7813, 0.8536, 0.7813, 0.9157, 0.75, 0.9157, 0.75, 0.9619, 0.7813, 0.9619, 0.7813, 0.03806, 0.75, 0.03806, 0.75, 0.08427, 0.7813, 0.08427, 0.7813, 0.1464, 0.75, 0.1464, 0.75, 0.2222, 0.7813, 0.2222, 0.7813, 0.3087, 0.75, 0.3087, 0.75, 0.4025, 0.7813, 0.4025, 0.7813, 0.5, 0.75, 0.5, 0.75, 0.5975, 0.7813, 0.5975, 0.75, 0.6913, 0.7188, 0.6913, 0.7188, 0.7778, 0.75, 0.7778, 0.75, 0.8536, 0.7188, 0.8536, 0.7188, 0.9157, 0.75, 0.9157, 0.75, 0.009608, 0.7188, 0.009608, 0.7188, 0.03806, 0.75, 0.03806, 0.75, 0.9619, 0.7188, 0.9619, 0.7188, 0.9904, 0.75, 0.9904, 0.75, 0.08427, 0.7188, 0.08427, 0.7188, 0.1464, 0.75, 0.1464, 0.75, 0.2222, 0.7188, 0.2222, 0.7188, 0.3087, 0.75, 0.3087, 0.75, 0.4025, 0.7188, 0.4025, 0.7188, 0.5, 0.75, 0.5, 0.75, 0.5975, 0.7188, 0.5975, 0.7188, 0.6913, 0.75, 0.6913, 0.75, 0.7778, 0.7188, 0.7778, 0.7188, 0.8536, 0.75, 0.8536, 0.75, 0.9157, 0.7188, 0.9157, 0.7188, 0.9619, 0.75, 0.9619, 0.75, 0.03806, 0.7188, 0.03806, 0.7188, 0.08427, 0.75, 0.08427, 0.75, 0.1464, 0.7188, 0.1464, 0.7188, 0.2222, 0.75, 0.2222, 0.75, 0.3087, 0.7188, 0.3087, 0.7188, 0.4025, 0.75, 0.4025, 0.75, 0.5, 0.7188, 0.5, 0.7188, 0.5975, 0.75, 0.5975, 0.7188, 0.6913, 0.6875, 0.6913, 0.6875, 0.7778, 0.7188, 0.7778, 0.7188, 0.8536, 0.6875, 0.8536, 0.6875, 0.9157, 0.7188, 0.9157, 0.7188, 0.009608, 0.6875, 0.009608, 0.6875, 0.03806, 0.7188, 0.03806, 0.7188, 0.9619, 0.6875, 0.9619, 0.6875, 0.9904, 0.7188, 0.9904, 0.7188, 0.08427, 0.6875, 0.08427, 0.6875, 0.1464, 0.7188, 0.1464, 0.7188, 0.2222, 0.6875, 0.2222, 0.6875, 0.3087, 0.7188, 0.3087, 0.7188, 0.4025, 0.6875, 0.4025, 0.6875, 0.5, 0.7188, 0.5, 0.7188, 0.5975, 0.6875, 0.5975, 0.6875, 0.6913, 0.7188, 0.6913, 0.7188, 0.7778, 0.6875, 0.7778, 0.6875, 0.8536, 0.7188, 0.8536, 0.7188, 0.9157, 0.6875, 0.9157, 0.6875, 0.9619, 0.7188, 0.9619, 0.7188, 0.03806, 0.6875, 0.03806, 0.6875, 0.08427, 0.7188, 0.08427, 0.7188, 0.1464, 0.6875, 0.1464, 0.6875, 0.2222, 0.7188, 0.2222, 0.7188, 0.3087, 0.6875, 0.3087, 0.6875, 0.4025, 0.7188, 0.4025, 0.7188, 0.5, 0.6875, 0.5, 0.6875, 0.5975, 0.7188, 0.5975, 0.6875, 0.6913, 0.6563, 0.6913, 0.6563, 0.7778, 0.6875, 0.7778, 0.6875, 0.8536, 0.6563, 0.8536, 0.6563, 0.9157, 0.6875, 0.9157, 0.6875, 0.009608, 0.6563, 0.009608, 0.6563, 0.03806, 0.6875, 0.03806, 0.6875, 0.9619, 0.6563, 0.9619, 0.6563, 0.9904, 0.6875, 0.9904, 0.6875, 0.08427, 0.6563, 0.08427, 0.6563, 0.1464, 0.6875, 0.1464, 0.6875, 0.2222, 0.6563, 0.2222, 0.6563, 0.3087, 0.6875, 0.3087, 0.6875, 0.4025, 0.6563, 0.4025, 0.6563, 0.5, 0.6875, 0.5, 0.6875, 0.5975, 0.6563, 0.5975, 0.6563, 0.6913, 0.6875, 0.6913, 0.6875, 0.7778, 0.6563, 0.7778, 0.6563, 0.8536, 0.6875, 0.8536, 0.6875, 0.9157, 0.6563, 0.9157, 0.6563, 0.9619, 0.6875, 0.9619, 0.6875, 0.03806, 0.6563, 0.03806, 0.6563, 0.08427, 0.6875, 0.08427, 0.6875, 0.1464, 0.6563, 0.1464, 0.6563, 0.2222, 0.6875, 0.2222, 0.6875, 0.3087, 0.6563, 0.3087, 0.6563, 0.4025, 0.6875, 0.4025, 0.6875, 0.5, 0.6563, 0.5, 0.6563, 0.5975, 0.6875, 0.5975, 0.6563, 0.6913, 0.625, 0.6913, 0.625, 0.7778, 0.6563, 0.7778, 0.6563, 0.8536, 0.625, 0.8536, 0.625, 0.9157, 0.6563, 0.9157, 0.6563, 0.009608, 0.625, 0.009608, 0.625, 0.03806, 0.6563, 0.03806, 0.6563, 0.9619, 0.625, 0.9619, 0.625, 0.9904, 0.6563, 0.9904, 0.6563, 0.08427, 0.625, 0.08427, 0.625, 0.1464, 0.6563, 0.1464, 0.6563, 0.2222, 0.625, 0.2222, 0.625, 0.3087, 0.6563, 0.3087, 0.6563, 0.4025, 0.625, 0.4025, 0.625, 0.5, 0.6563, 0.5, 0.6563, 0.5975, 0.625, 0.5975, 0.625, 0.6913, 0.6563, 0.6913, 0.6563, 0.7778, 0.625, 0.7778, 0.625, 0.8536, 0.6563, 0.8536, 0.6563, 0.9157, 0.625, 0.9157, 0.625, 0.9619, 0.6563, 0.9619, 0.6563, 0.03806, 0.625, 0.03806, 0.625, 0.08427, 0.6563, 0.08427, 0.6563, 0.1464, 0.625, 0.1464, 0.625, 0.2222, 0.6563, 0.2222, 0.6563, 0.3087, 0.625, 0.3087, 0.625, 0.4025, 0.6563, 0.4025, 0.6563, 0.5, 0.625, 0.5, 0.625, 0.5975, 0.6563, 0.5975, 0.625, 0.6913, 0.5938, 0.6913, 0.5938, 0.7778, 0.625, 0.7778, 0.625, 0.8536, 0.5938, 0.8536, 0.5938, 0.9157, 0.625, 0.9157, 0.625, 0.009608, 0.5938, 0.009608, 0.5938, 0.03806, 0.625, 0.03806, 0.625, 0.9619, 0.5938, 0.9619, 0.5938, 0.9904, 0.625, 0.9904, 0.625, 0.08427, 0.5938, 0.08427, 0.5938, 0.1464, 0.625, 0.1464, 0.625, 0.2222, 0.5938, 0.2222, 0.5938, 0.3087, 0.625, 0.3087, 0.625, 0.4025, 0.5938, 0.4025, 0.5938, 0.5, 0.625, 0.5, 0.625, 0.5975, 0.5938, 0.5975, 0.5938, 0.6913, 0.625, 0.6913, 0.625, 0.7778, 0.5938, 0.7778, 0.5938, 0.8536, 0.625, 0.8536, 0.625, 0.9157, 0.5938, 0.9157, 0.5938, 0.9619, 0.625, 0.9619, 0.625, 0.03806, 0.5938, 0.03806, 0.5938, 0.08427, 0.625, 0.08427, 0.625, 0.1464, 0.5938, 0.1464, 0.5938, 0.2222, 0.625, 0.2222, 0.625, 0.3087, 0.5938, 0.3087, 0.5938, 0.4025, 0.625, 0.4025, 0.625, 0.5, 0.5938, 0.5, 0.5938, 0.5975, 0.625, 0.5975, 0.5938, 0.6913, 0.5625, 0.6913, 0.5625, 0.7778, 0.5938, 0.7778, 0.5938, 0.8536, 0.5625, 0.8536, 0.5625, 0.9157, 0.5938, 0.9157, 0.5938, 0.009608, 0.5625, 0.009608, 0.5625, 0.03806, 0.5938, 0.03806, 0.5938, 0.9619, 0.5625, 0.9619, 0.5625, 0.9904, 0.5938, 0.9904, 0.5938, 0.08427, 0.5625, 0.08427, 0.5625, 0.1464, 0.5938, 0.1464, 0.5938, 0.2222, 0.5625, 0.2222, 0.5625, 0.3087, 0.5938, 0.3087, 0.5938, 0.4025, 0.5625, 0.4025, 0.5625, 0.5, 0.5938, 0.5, 0.5938, 0.5975, 0.5625, 0.5975, 0.5625, 0.6913, 0.5938, 0.6913, 0.5938, 0.7778, 0.5625, 0.7778, 0.5625, 0.8536, 0.5938, 0.8536, 0.5938, 0.9157, 0.5625, 0.9157, 0.5625, 0.9619, 0.5938, 0.9619, 0.5938, 0.03806, 0.5625, 0.03806, 0.5625, 0.08427, 0.5938, 0.08427, 0.5938, 0.1464, 0.5625, 0.1464, 0.5625, 0.2222, 0.5938, 0.2222, 0.5938, 0.3087, 0.5625, 0.3087, 0.5625, 0.4025, 0.5938, 0.4025, 0.5938, 0.5, 0.5625, 0.5, 0.5625, 0.5975, 0.5938, 0.5975, 0.5625, 0.6913, 0.5313, 0.6913, 0.5312, 0.7778, 0.5625, 0.7778, 0.5625, 0.8536, 0.5313, 0.8536, 0.5313, 0.9157, 0.5625, 0.9157, 0.5625, 0.009608, 0.5313, 0.009608, 0.5312, 0.03806, 0.5625, 0.03806, 0.5625, 0.9619, 0.5313, 0.9619, 0.5313, 0.9904, 0.5625, 0.9904, 0.5625, 0.08427, 0.5313, 0.08427, 0.5312, 0.1464, 0.5625, 0.1464, 0.5625, 0.2222, 0.5312, 0.2222, 0.5313, 0.3087, 0.5625, 0.3087, 0.5625, 0.4025, 0.5312, 0.4025, 0.5312, 0.5, 0.5625, 0.5, 0.5625, 0.5975, 0.5312, 0.5975, 0.5313, 0.6913, 0.5625, 0.6913, 0.5625, 0.7778, 0.5312, 0.7778, 0.5313, 0.8536, 0.5625, 0.8536, 0.5625, 0.9157, 0.5313, 0.9157, 0.5313, 0.9619, 0.5625, 0.9619, 0.5625, 0.03806, 0.5312, 0.03806, 0.5313, 0.08427, 0.5625, 0.08427, 0.5625, 0.1464, 0.5312, 0.1464, 0.5312, 0.2222, 0.5625, 0.2222, 0.5625, 0.3087, 0.5313, 0.3087, 0.5312, 0.4025, 0.5625, 0.4025, 0.5625, 0.5, 0.5312, 0.5, 0.5312, 0.5975, 0.5625, 0.5975, 0.5313, 0.6913, 0.5, 0.6913, 0.5, 0.7778, 0.5312, 0.7778, 0.5313, 0.8536, 0.5, 0.8536, 0.5, 0.9157, 0.5313, 0.9157, 0.5313, 0.009608, 0.5, 0.009608, 0.5, 0.03806, 0.5312, 0.03806, 0.5313, 0.9619, 0.5, 0.9619, 0.5, 0.9904, 0.5313, 0.9904, 0.5313, 0.08427, 0.5, 0.08427, 0.5, 0.1464, 0.5312, 0.1464, 0.5312, 0.2222, 0.5, 0.2222, 0.5, 0.3087, 0.5313, 0.3087, 0.5312, 0.4025, 0.5, 0.4025, 0.5, 0.5, 0.5312, 0.5, 0.5312, 0.5975, 0.5, 0.5975, 0.5, 0.6913, 0.5313, 0.6913, 0.5312, 0.7778, 0.5, 0.7778, 0.5, 0.8536, 0.5313, 0.8536, 0.5313, 0.9157, 0.5, 0.9157, 0.5, 0.9619, 0.5313, 0.9619, 0.5312, 0.03806, 0.5, 0.03806, 0.5, 0.08427, 0.5313, 0.08427, 0.5312, 0.1464, 0.5, 0.1464, 0.5, 0.2222, 0.5312, 0.2222, 0.5313, 0.3087, 0.5, 0.3087, 0.5, 0.4025, 0.5312, 0.4025, 0.5312, 0.5, 0.5, 0.5, 0.5, 0.5975, 0.5312, 0.5975, 0.5, 0.6913, 0.4688, 0.6913, 0.4687, 0.7778, 0.5, 0.7778, 0.5, 0.8536, 0.4687, 0.8536, 0.4687, 0.9157, 0.5, 0.9157, 0.5, 0.009608, 0.4687, 0.009608, 0.4687, 0.03806, 0.5, 0.03806, 0.5, 0.9619, 0.4687, 0.9619, 0.4687, 0.9904, 0.5, 0.9904, 0.5, 0.08427, 0.4687, 0.08427, 0.4687, 0.1464, 0.5, 0.1464, 0.5, 0.2222, 0.4687, 0.2222, 0.4687, 0.3087, 0.5, 0.3087, 0.5, 0.4025, 0.4687, 0.4025, 0.4687, 0.5, 0.5, 0.5, 0.5, 0.5975, 0.4687, 0.5975, 0.4688, 0.6913, 0.5, 0.6913, 0.5, 0.7778, 0.4687, 0.7778, 0.4687, 0.8536, 0.5, 0.8536, 0.5, 0.9157, 0.4687, 0.9157, 0.4687, 0.9619, 0.5, 0.9619, 0.5, 0.03806, 0.4687, 0.03806, 0.4687, 0.08427, 0.5, 0.08427, 0.5, 0.1464, 0.4687, 0.1464, 0.4687, 0.2222, 0.5, 0.2222, 0.5, 0.3087, 0.4687, 0.3087, 0.4687, 0.4025, 0.5, 0.4025, 0.5, 0.5, 0.4687, 0.5, 0.4687, 0.5975, 0.5, 0.5975, 0.4688, 0.6913, 0.4375, 0.6913, 0.4375, 0.7778, 0.4687, 0.7778, 0.4687, 0.8536, 0.4375, 0.8536, 0.4375, 0.9157, 0.4687, 0.9157, 0.4687, 0.009608, 0.4375, 0.009608, 0.4375, 0.03806, 0.4687, 0.03806, 0.4687, 0.9619, 0.4375, 0.9619, 0.4375, 0.9904, 0.4687, 0.9904, 0.4687, 0.08427, 0.4375, 0.08427, 0.4375, 0.1464, 0.4687, 0.1464, 0.4687, 0.2222, 0.4375, 0.2222, 0.4375, 0.3087, 0.4687, 0.3087, 0.4687, 0.4025, 0.4375, 0.4025, 0.4375, 0.5, 0.4687, 0.5, 0.4687, 0.5975, 0.4375, 0.5975, 0.4375, 0.6913, 0.4688, 0.6913, 0.4687, 0.7778, 0.4375, 0.7778, 0.4375, 0.8536, 0.4687, 0.8536, 0.4687, 0.9157, 0.4375, 0.9157, 0.4375, 0.9619, 0.4687, 0.9619, 0.4687, 0.03806, 0.4375, 0.03806, 0.4375, 0.08427, 0.4687, 0.08427, 0.4687, 0.1464, 0.4375, 0.1464, 0.4375, 0.2222, 0.4687, 0.2222, 0.4687, 0.3087, 0.4375, 0.3087, 0.4375, 0.4025, 0.4687, 0.4025, 0.4687, 0.5, 0.4375, 0.5, 0.4375, 0.5975, 0.4687, 0.5975, 0.4375, 0.6913, 0.4062, 0.6913, 0.4062, 0.7778, 0.4375, 0.7778, 0.4375, 0.8536, 0.4062, 0.8536, 0.4062, 0.9157, 0.4375, 0.9157, 0.4375, 0.009608, 0.4062, 0.009608, 0.4062, 0.03806, 0.4375, 0.03806, 0.4375, 0.9619, 0.4062, 0.9619, 0.4062, 0.9904, 0.4375, 0.9904, 0.4375, 0.08427, 0.4062, 0.08427, 0.4062, 0.1464, 0.4375, 0.1464, 0.4375, 0.2222, 0.4062, 0.2222, 0.4062, 0.3087, 0.4375, 0.3087, 0.4375, 0.4025, 0.4062, 0.4025, 0.4062, 0.5, 0.4375, 0.5, 0.4375, 0.5975, 0.4062, 0.5975, 0.4062, 0.6913, 0.4375, 0.6913, 0.4375, 0.7778, 0.4062, 0.7778, 0.4062, 0.8536, 0.4375, 0.8536, 0.4375, 0.9157, 0.4062, 0.9157, 0.4062, 0.9619, 0.4375, 0.9619, 0.4375, 0.03806, 0.4062, 0.03806, 0.4062, 0.08427, 0.4375, 0.08427, 0.4375, 0.1464, 0.4062, 0.1464, 0.4062, 0.2222, 0.4375, 0.2222, 0.4375, 0.3087, 0.4062, 0.3087, 0.4062, 0.4025, 0.4375, 0.4025, 0.4375, 0.5, 0.4062, 0.5, 0.4062, 0.5975, 0.4375, 0.5975, 0.4062, 0.6913, 0.375, 0.6913, 0.375, 0.7778, 0.4062, 0.7778, 0.4062, 0.8536, 0.375, 0.8536, 0.375, 0.9157, 0.4062, 0.9157, 0.4062, 0.009608, 0.375, 0.009608, 0.375, 0.03806, 0.4062, 0.03806, 0.4062, 0.9619, 0.375, 0.9619, 0.375, 0.9904, 0.4062, 0.9904, 0.4062, 0.08427, 0.375, 0.08427, 0.375, 0.1464, 0.4062, 0.1464, 0.4062, 0.2222, 0.375, 0.2222, 0.375, 0.3087, 0.4062, 0.3087, 0.4062, 0.4025, 0.375, 0.4025, 0.375, 0.5, 0.4062, 0.5, 0.4062, 0.5975, 0.375, 0.5975, 0.375, 0.6913, 0.4062, 0.6913, 0.4062, 0.7778, 0.375, 0.7778, 0.375, 0.8536, 0.4062, 0.8536, 0.4062, 0.9157, 0.375, 0.9157, 0.375, 0.9619, 0.4062, 0.9619, 0.4062, 0.03806, 0.375, 0.03806, 0.375, 0.08427, 0.4062, 0.08427, 0.4062, 0.1464, 0.375, 0.1464, 0.375, 0.2222, 0.4062, 0.2222, 0.4062, 0.3087, 0.375, 0.3087, 0.375, 0.4025, 0.4062, 0.4025, 0.4062, 0.5, 0.375, 0.5, 0.375, 0.5975, 0.4062, 0.5975, 0.375, 0.6913, 0.3437, 0.6913, 0.3437, 0.7778, 0.375, 0.7778, 0.375, 0.8536, 0.3437, 0.8536, 0.3437, 0.9157, 0.375, 0.9157, 0.375, 0.009608, 0.3437, 0.009608, 0.3437, 0.03806, 0.375, 0.03806, 0.375, 0.9619, 0.3437, 0.9619, 0.3437, 0.9904, 0.375, 0.9904, 0.375, 0.08427, 0.3437, 0.08427, 0.3437, 0.1464, 0.375, 0.1464, 0.375, 0.2222, 0.3437, 0.2222, 0.3437, 0.3087, 0.375, 0.3087, 0.375, 0.4025, 0.3437, 0.4025, 0.3437, 0.5, 0.375, 0.5, 0.375, 0.5975, 0.3437, 0.5975, 0.3437, 0.6913, 0.375, 0.6913, 0.375, 0.7778, 0.3437, 0.7778, 0.3437, 0.8536, 0.375, 0.8536, 0.375, 0.9157, 0.3437, 0.9157, 0.3437, 0.9619, 0.375, 0.9619, 0.375, 0.03806, 0.3437, 0.03806, 0.3437, 0.08427, 0.375, 0.08427, 0.375, 0.1464, 0.3437, 0.1464, 0.3437, 0.2222, 0.375, 0.2222, 0.375, 0.3087, 0.3437, 0.3087, 0.3437, 0.4025, 0.375, 0.4025, 0.375, 0.5, 0.3437, 0.5, 0.3437, 0.5975, 0.375, 0.5975, 0.3437, 0.6913, 0.3125, 0.6913, 0.3125, 0.7778, 0.3437, 0.7778, 0.3437, 0.8536, 0.3125, 0.8536, 0.3125, 0.9157, 0.3437, 0.9157, 0.3437, 0.009608, 0.3125, 0.009608, 0.3125, 0.03806, 0.3437, 0.03806, 0.3437, 0.9619, 0.3125, 0.9619, 0.3125, 0.9904, 0.3437, 0.9904, 0.3437, 0.08427, 0.3125, 0.08427, 0.3125, 0.1464, 0.3437, 0.1464, 0.3437, 0.2222, 0.3125, 0.2222, 0.3125, 0.3087, 0.3437, 0.3087, 0.3437, 0.4025, 0.3125, 0.4025, 0.3125, 0.5, 0.3437, 0.5, 0.3437, 0.5975, 0.3125, 0.5975, 0.3125, 0.6913, 0.3437, 0.6913, 0.3437, 0.7778, 0.3125, 0.7778, 0.3125, 0.8536, 0.3437, 0.8536, 0.3437, 0.9157, 0.3125, 0.9157, 0.3125, 0.9619, 0.3437, 0.9619, 0.3437, 0.03806, 0.3125, 0.03806, 0.3125, 0.08427, 0.3437, 0.08427, 0.3437, 0.1464, 0.3125, 0.1464, 0.3125, 0.2222, 0.3437, 0.2222, 0.3437, 0.3087, 0.3125, 0.3087, 0.3125, 0.4025, 0.3437, 0.4025, 0.3437, 0.5, 0.3125, 0.5, 0.3125, 0.5975, 0.3437, 0.5975, 0.3125, 0.6913, 0.2812, 0.6913, 0.2812, 0.7778, 0.3125, 0.7778, 0.3125, 0.8536, 0.2812, 0.8536, 0.2812, 0.9157, 0.3125, 0.9157, 0.3125, 0.009608, 0.2812, 0.009608, 0.2812, 0.03806, 0.3125, 0.03806, 0.3125, 0.9619, 0.2812, 0.9619, 0.2812, 0.9904, 0.3125, 0.9904, 0.3125, 0.08427, 0.2812, 0.08427, 0.2812, 0.1464, 0.3125, 0.1464, 0.3125, 0.2222, 0.2812, 0.2222, 0.2812, 0.3087, 0.3125, 0.3087, 0.3125, 0.4025, 0.2812, 0.4025, 0.2812, 0.5, 0.3125, 0.5, 0.3125, 0.5975, 0.2812, 0.5975, 0.2812, 0.6913, 0.3125, 0.6913, 0.3125, 0.7778, 0.2812, 0.7778, 0.2812, 0.8536, 0.3125, 0.8536, 0.3125, 0.9157, 0.2812, 0.9157, 0.2812, 0.9619, 0.3125, 0.9619, 0.3125, 0.03806, 0.2812, 0.03806, 0.2812, 0.08427, 0.3125, 0.08427, 0.3125, 0.1464, 0.2812, 0.1464, 0.2812, 0.2222, 0.3125, 0.2222, 0.3125, 0.3087, 0.2812, 0.3087, 0.2812, 0.4025, 0.3125, 0.4025, 0.3125, 0.5, 0.2812, 0.5, 0.2812, 0.5975, 0.3125, 0.5975, 0.005128, 4.172e-07, 0.2187, 0.009608, 0.25, 0.009608, 0.25, 0.9904, 0.2187, 0.9904, 0.02948, 1.0, 0.005128, 4.172e-07, 0.1875, 0.009608, 0.2187, 0.009608, 0.2187, 0.9904, 0.1875, 0.9904, 0.02948, 1.0, 0.005128, 4.172e-07, 0.1562, 0.009608, 0.1875, 0.009608, 0.1875, 0.9904, 0.1562, 0.9904, 0.02948, 1.0, 0.005128, 4.172e-07, 0.125, 0.009608, 0.1562, 0.009608, 0.1562, 0.9904, 0.125, 0.9904, 0.02948, 1.0, 0.005128, 4.172e-07, 0.09375, 0.009608, 0.125, 0.009608, 0.125, 0.9904, 0.09375, 0.9904, 0.02948, 1.0, 0.005128, 4.172e-07, 0.0625, 0.009608, 0.09375, 0.009608, 0.09375, 0.9904, 0.0625, 0.9904, 0.02948, 1.0, 0.005128, 4.172e-07, 0.03125, 0.009608, 0.0625, 0.009608, 0.0625, 0.9904, 0.03125, 0.9904, 0.02948, 1.0, 0.005128, 4.172e-07, 2.132e-08, 0.009608, 0.03125, 0.009608, 1.031, 0.9904, 1.0, 0.9904, 1.029, 1.0, 1.005, 4.172e-07, 0.9688, 0.009608, 1.0, 0.009608, 1.0, 0.9904, 0.9688, 0.9904, 1.029, 1.0, 1.005, 4.172e-07, 0.9375, 0.009608, 0.9688, 0.009608, 0.9688, 0.9904, 0.9375, 0.9904, 1.029, 1.0, 1.005, 4.172e-07, 0.9063, 0.009608, 0.9375, 0.009608, 0.9375, 0.9904, 0.9063, 0.9904, 1.029, 1.0, 1.005, 4.172e-07, 0.875, 0.009608, 0.9063, 0.009608, 0.9063, 0.9904, 0.875, 0.9904, 1.029, 1.0, 1.005, 4.172e-07, 0.8438, 0.009608, 0.875, 0.009608, 0.875, 0.9904, 0.8438, 0.9904, 1.029, 1.0, 1.005, 4.172e-07, 0.8125, 0.009608, 0.8438, 0.009608, 0.8438, 0.9904, 0.8125, 0.9904, 1.029, 1.0, 1.005, 4.172e-07, 0.7813, 0.009608, 0.8125, 0.009608, 0.8125, 0.9904, 0.7813, 0.9904, 1.029, 1.0, 1.005, 4.172e-07, 0.75, 0.009608, 0.7813, 0.009608, 0.7813, 0.9904, 0.75, 0.9904, 1.029, 1.0, 1.005, 4.172e-07, 0.7188, 0.009608, 0.75, 0.009608, 0.75, 0.9904, 0.7188, 0.9904, 1.029, 1.0, 1.005, 4.172e-07, 0.6875, 0.009608, 0.7188, 0.009608, 0.7188, 0.9904, 0.6875, 0.9904, 1.029, 1.0, 1.005, 4.172e-07, 0.6563, 0.009608, 0.6875, 0.009608, 0.6875, 0.9904, 0.6563, 0.9904, 1.029, 1.0, 1.005, 4.172e-07, 0.625, 0.009608, 0.6563, 0.009608, 0.6563, 0.9904, 0.625, 0.9904, 1.029, 1.0, 1.005, 4.172e-07, 0.5938, 0.009608, 0.625, 0.009608, 0.625, 0.9904, 0.5938, 0.9904, 1.029, 1.0, 1.005, 4.172e-07, 0.5625, 0.009608, 0.5938, 0.009608, 0.5938, 0.9904, 0.5625, 0.9904, 1.029, 1.0, 1.005, 4.172e-07, 0.5313, 0.009608, 0.5625, 0.009608, 0.5625, 0.9904, 0.5313, 0.9904, 1.029, 1.0, 1.005, 4.172e-07, 0.5, 0.009608, 0.5313, 0.009608, 0.5313, 0.9904, 0.5, 0.9904, 1.029, 1.0, 0.005128, 4.172e-07, 0.4687, 0.009608, 0.5, 0.009608, 0.5, 0.9904, 0.4687, 0.9904, 0.02948, 1.0, 0.005128, 4.172e-07, 0.4375, 0.009608, 0.4687, 0.009608, 0.4687, 0.9904, 0.4375, 0.9904, 0.02948, 1.0, 0.005128, 4.172e-07, 0.4062, 0.009608, 0.4375, 0.009608, 0.4375, 0.9904, 0.4062, 0.9904, 0.02948, 1.0, 0.005128, 4.172e-07, 0.375, 0.009608, 0.4062, 0.009608, 0.4062, 0.9904, 0.375, 0.9904, 0.02948, 1.0, 0.005128, 4.172e-07, 0.3437, 0.009608, 0.375, 0.009608, 0.375, 0.9904, 0.3437, 0.9904, 0.02948, 1.0, 0.005128, 4.172e-07, 0.3125, 0.009608, 0.3437, 0.009608, 0.3437, 0.9904, 0.3125, 0.9904, 0.02948, 1.0, 0.005128, 4.172e-07, 0.2812, 0.009608, 0.3125, 0.009608, 0.3125, 0.9904, 0.2812, 0.9904, 0.02948, 1.0, 0.2812, 0.6913, 0.25, 0.6913, 0.25, 0.7778, 0.2812, 0.7778, 0.2812, 0.8536, 0.25, 0.8536, 0.25, 0.9157, 0.2812, 0.9157, 0.2812, 0.009608, 0.25, 0.009608, 0.25, 0.03806, 0.2812, 0.03806, 0.2812, 0.9619, 0.25, 0.9619, 0.25, 0.9904, 0.2812, 0.9904, 0.2812, 0.08427, 0.25, 0.08427, 0.25, 0.1464, 0.2812, 0.1464, 0.2812, 0.2222, 0.25, 0.2222, 0.25, 0.3087, 0.2812, 0.3087, 0.2812, 0.4025, 0.25, 0.4025, 0.25, 0.5, 0.2812, 0.5, 0.2812, 0.5975, 0.25, 0.5975, 0.25, 0.6913, 0.2812, 0.6913, 0.2812, 0.7778, 0.25, 0.7778, 0.25, 0.8536, 0.2812, 0.8536, 0.005128, 4.172e-07, 0.25, 0.009608, 0.2812, 0.009608, 0.2812, 0.9157, 0.25, 0.9157, 0.25, 0.9619, 0.2812, 0.9619, 0.2812, 0.03806, 0.25, 0.03806, 0.25, 0.08427, 0.2812, 0.08427, 0.2812, 0.9904, 0.25, 0.9904, 0.02948, 1.0, 0.2812, 0.1464, 0.25, 0.1464, 0.25, 0.2222, 0.2812, 0.2222, 0.2812, 0.3087, 0.25, 0.3087, 0.25, 0.4025, 0.2812, 0.4025, 0.2812, 0.5, 0.25, 0.5, 0.25, 0.5975, 0.2812, 0.5975])
me_sphere.use_remesh_preserve_volume = False
me_sphere.use_remesh_preserve_attributes = False
me_sphere.use_mirror_vertex_groups = False
me_sphere.update()

# ---- objects
ob_sphere = bpy.data.objects.new('Sphere', me_sphere)

# ---- transforms, parenting, visibility, modifiers, constraints
ob_sphere.location = (0.0, 0.0, 0.0)
ob_sphere.lineart.crease_threshold = 0.0

# ---- collection membership
col_collection_1.objects.link(ob_sphere)

# ---- scene / render settings (as saved in the file)
scene.frame_start = 1; scene.frame_end = 250; scene.frame_set(1)
scene.render.engine = 'BLENDER_EEVEE_NEXT'
scene.render.resolution_percentage = 50
scene.render.dither_intensity = 0.0
scene.cycles.use_denoising = False
scene.cycles.samples = 10
scene.cycles.sampling_pattern = 'TABULATED_SOBOL'
scene.cycles.light_sampling_threshold = 0.0
scene.cycles.use_adaptive_sampling = False
scene.cycles.use_light_tree = False
scene.cycles.blur_glossy = 0.0
scene.cycles.volume_bounces = 1
scene.cycles.pixel_filter_type = 'GAUSSIAN'
scene.cycles.sample_clamp_indirect = 0.0
scene.view_settings.view_transform = 'Standard'
bpy.context.view_layer.update()

# ---- added for rendering (the .blend has no active camera and no usable light): camera, sun
cam_auto = bpy.data.cameras.new('AutoCamera')
cam_auto.lens = 50.0
cam_auto.sensor_width = 36.0
cam_auto.clip_end = 1000.0
ob_auto_camera = bpy.data.objects.new('AutoCamera', cam_auto)
scene.collection.objects.link(ob_auto_camera)
ob_auto_camera.location = (3.20507, -3.84609, 2.56406)
ob_auto_camera.rotation_euler = (1.09748, -7.21219e-08, 0.694738)
scene.camera = ob_auto_camera
light_auto_sun = bpy.data.lights.new('AutoSun', 'SUN')
light_auto_sun.energy = 3.0
light_auto_sun.angle = 0.0523599
ob_auto_sun = bpy.data.objects.new('AutoSun', light_auto_sun)
scene.collection.objects.link(ob_auto_sun)
ob_auto_sun.rotation_euler = (0.872665, 0.174533, 0.523599)
bpy.context.view_layer.update()
